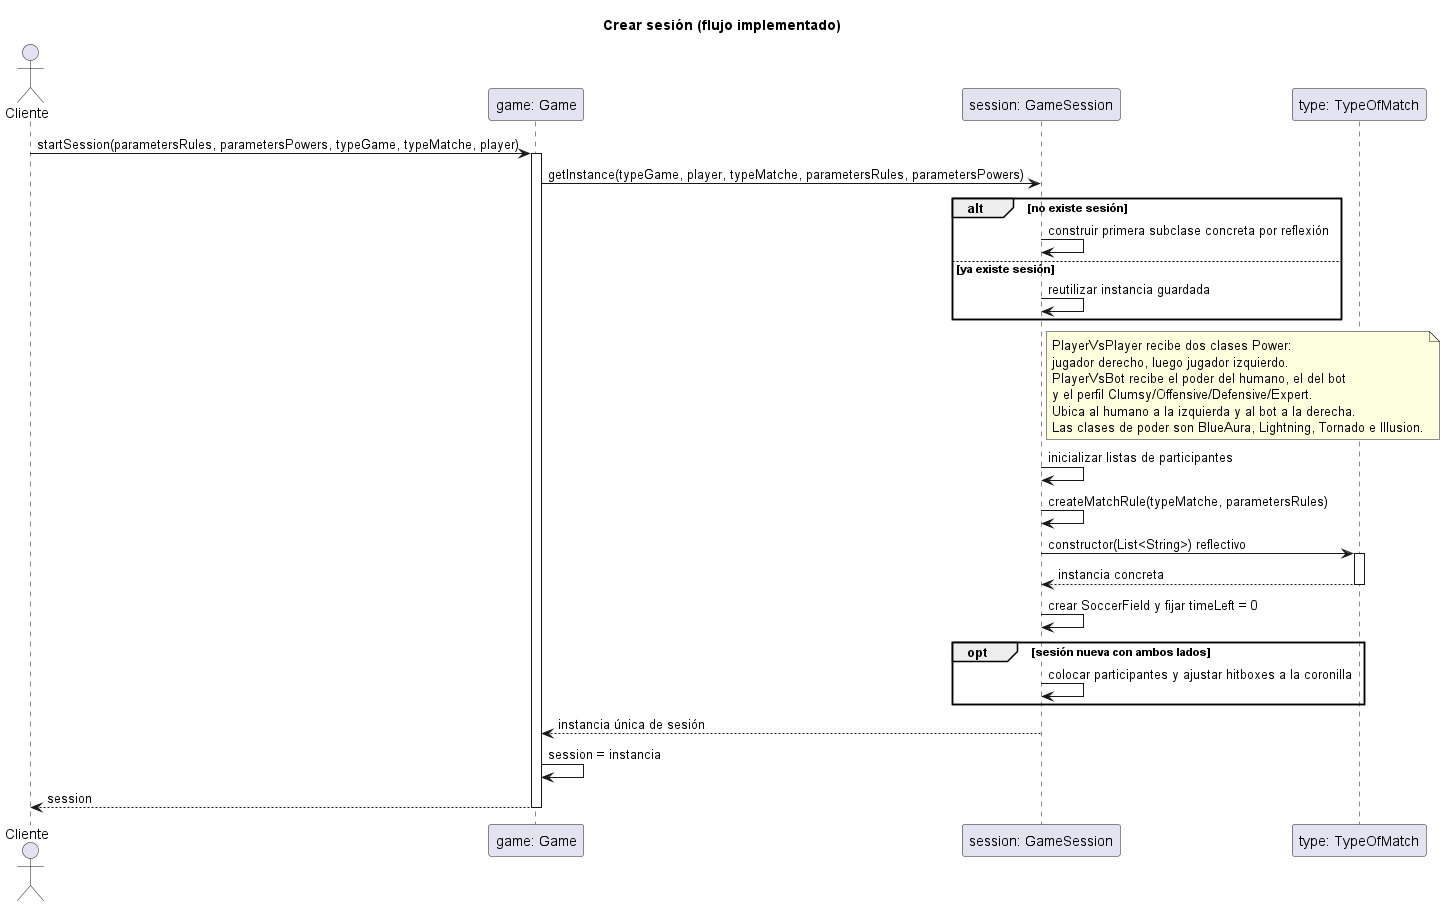

The diagram above was rendered by PlantUML. Its source (embedded in the PNG):
@startuml
title Crear sesión (flujo implementado)
actor Cliente
participant "game: Game" as G
participant "session: GameSession" as S
participant "type: TypeOfMatch" as T

Cliente -> G: startSession(parametersRules, parametersPowers, typeGame, typeMatche, player)
activate G
G -> S: getInstance(typeGame, player, typeMatche, parametersRules, parametersPowers)
alt no existe sesión
  S -> S: construir primera subclase concreta por reflexión
else ya existe sesión
  S -> S: reutilizar instancia guardada
end
note right of S
  PlayerVsPlayer recibe dos clases Power:
  jugador derecho, luego jugador izquierdo.
  PlayerVsBot recibe el poder del humano, el del bot
  y el perfil Clumsy/Offensive/Defensive/Expert.
  Ubica al humano a la izquierda y al bot a la derecha.
  Las clases de poder son BlueAura, Lightning, Tornado e Illusion.
end note
S -> S: inicializar listas de participantes
S -> S: createMatchRule(typeMatche, parametersRules)
S -> T ++: constructor(List<String>) reflectivo
T --> S --: instancia concreta
S -> S: crear SoccerField y fijar timeLeft = 0
opt sesión nueva con ambos lados
  S -> S: colocar participantes y ajustar hitboxes a la coronilla
end
S --> G: instancia única de sesión
G -> G: session = instancia
G --> Cliente: session
deactivate G
@enduml